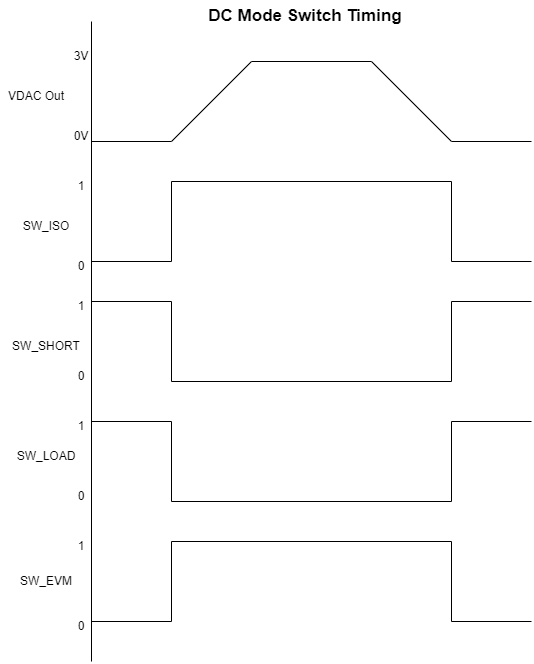

The diagram above was exported from draw.io. Its source (the exported page's mxGraphModel, read from the mxfile embedded in the PNG):
<mxGraphModel dx="959" dy="579" grid="1" gridSize="10" guides="1" tooltips="1" connect="1" arrows="1" fold="1" page="1" pageScale="1" pageWidth="827" pageHeight="1169" math="0" shadow="0">
  <root>
    <mxCell id="0" />
    <mxCell id="1" parent="0" />
    <mxCell id="HaFvgaYcFmaGIsFnHjC4-1" value="" style="endArrow=none;html=1;rounded=0;" edge="1" parent="1">
      <mxGeometry width="50" height="50" relative="1" as="geometry">
        <mxPoint x="200" y="680" as="sourcePoint" />
        <mxPoint x="200" y="40" as="targetPoint" />
      </mxGeometry>
    </mxCell>
    <mxCell id="HaFvgaYcFmaGIsFnHjC4-3" value="" style="endArrow=none;html=1;rounded=0;" edge="1" parent="1">
      <mxGeometry width="50" height="50" relative="1" as="geometry">
        <mxPoint x="280" y="160" as="sourcePoint" />
        <mxPoint x="360" y="80" as="targetPoint" />
      </mxGeometry>
    </mxCell>
    <mxCell id="HaFvgaYcFmaGIsFnHjC4-4" value="" style="endArrow=none;html=1;rounded=0;" edge="1" parent="1">
      <mxGeometry width="50" height="50" relative="1" as="geometry">
        <mxPoint x="360" y="80" as="sourcePoint" />
        <mxPoint x="480" y="80" as="targetPoint" />
      </mxGeometry>
    </mxCell>
    <mxCell id="HaFvgaYcFmaGIsFnHjC4-5" value="" style="endArrow=none;html=1;rounded=0;" edge="1" parent="1">
      <mxGeometry width="50" height="50" relative="1" as="geometry">
        <mxPoint x="480" y="80" as="sourcePoint" />
        <mxPoint x="560" y="160" as="targetPoint" />
      </mxGeometry>
    </mxCell>
    <mxCell id="HaFvgaYcFmaGIsFnHjC4-6" value="" style="endArrow=none;html=1;rounded=0;" edge="1" parent="1">
      <mxGeometry width="50" height="50" relative="1" as="geometry">
        <mxPoint x="200" y="160" as="sourcePoint" />
        <mxPoint x="280" y="160" as="targetPoint" />
      </mxGeometry>
    </mxCell>
    <mxCell id="HaFvgaYcFmaGIsFnHjC4-7" value="" style="endArrow=none;html=1;rounded=0;" edge="1" parent="1">
      <mxGeometry width="50" height="50" relative="1" as="geometry">
        <mxPoint x="640" y="160" as="sourcePoint" />
        <mxPoint x="560" y="160" as="targetPoint" />
      </mxGeometry>
    </mxCell>
    <mxCell id="HaFvgaYcFmaGIsFnHjC4-8" value="VDAC Out" style="text;html=1;strokeColor=none;fillColor=none;align=center;verticalAlign=middle;whiteSpace=wrap;rounded=0;" vertex="1" parent="1">
      <mxGeometry x="110" y="100" width="70" height="30" as="geometry" />
    </mxCell>
    <mxCell id="HaFvgaYcFmaGIsFnHjC4-9" value="SW_ISO" style="text;html=1;strokeColor=none;fillColor=none;align=center;verticalAlign=middle;whiteSpace=wrap;rounded=0;" vertex="1" parent="1">
      <mxGeometry x="125" y="230" width="60" height="30" as="geometry" />
    </mxCell>
    <mxCell id="HaFvgaYcFmaGIsFnHjC4-10" value="" style="endArrow=none;html=1;rounded=0;" edge="1" parent="1">
      <mxGeometry width="50" height="50" relative="1" as="geometry">
        <mxPoint x="200" y="280" as="sourcePoint" />
        <mxPoint x="280" y="280" as="targetPoint" />
      </mxGeometry>
    </mxCell>
    <mxCell id="HaFvgaYcFmaGIsFnHjC4-11" value="" style="endArrow=none;html=1;rounded=0;" edge="1" parent="1">
      <mxGeometry width="50" height="50" relative="1" as="geometry">
        <mxPoint x="280" y="280" as="sourcePoint" />
        <mxPoint x="280" y="200" as="targetPoint" />
      </mxGeometry>
    </mxCell>
    <mxCell id="HaFvgaYcFmaGIsFnHjC4-12" value="" style="endArrow=none;html=1;rounded=0;" edge="1" parent="1">
      <mxGeometry width="50" height="50" relative="1" as="geometry">
        <mxPoint x="560" y="200" as="sourcePoint" />
        <mxPoint x="280" y="200" as="targetPoint" />
      </mxGeometry>
    </mxCell>
    <mxCell id="HaFvgaYcFmaGIsFnHjC4-14" value="" style="endArrow=none;html=1;rounded=0;" edge="1" parent="1">
      <mxGeometry width="50" height="50" relative="1" as="geometry">
        <mxPoint x="560" y="280" as="sourcePoint" />
        <mxPoint x="640" y="280" as="targetPoint" />
      </mxGeometry>
    </mxCell>
    <mxCell id="HaFvgaYcFmaGIsFnHjC4-15" value="" style="endArrow=none;html=1;rounded=0;" edge="1" parent="1">
      <mxGeometry width="50" height="50" relative="1" as="geometry">
        <mxPoint x="560" y="280" as="sourcePoint" />
        <mxPoint x="560" y="200" as="targetPoint" />
      </mxGeometry>
    </mxCell>
    <mxCell id="HaFvgaYcFmaGIsFnHjC4-16" value="SW_SHORT" style="text;html=1;strokeColor=none;fillColor=none;align=center;verticalAlign=middle;whiteSpace=wrap;rounded=0;" vertex="1" parent="1">
      <mxGeometry x="110" y="350" width="90" height="30" as="geometry" />
    </mxCell>
    <mxCell id="HaFvgaYcFmaGIsFnHjC4-17" value="0" style="text;html=1;strokeColor=none;fillColor=none;align=center;verticalAlign=middle;whiteSpace=wrap;rounded=0;" vertex="1" parent="1">
      <mxGeometry x="160" y="270" width="60" height="30" as="geometry" />
    </mxCell>
    <mxCell id="HaFvgaYcFmaGIsFnHjC4-18" value="1" style="text;html=1;strokeColor=none;fillColor=none;align=center;verticalAlign=middle;whiteSpace=wrap;rounded=0;" vertex="1" parent="1">
      <mxGeometry x="160" y="190" width="60" height="30" as="geometry" />
    </mxCell>
    <mxCell id="HaFvgaYcFmaGIsFnHjC4-19" value="3V" style="text;html=1;strokeColor=none;fillColor=none;align=center;verticalAlign=middle;whiteSpace=wrap;rounded=0;" vertex="1" parent="1">
      <mxGeometry x="160" y="60" width="60" height="30" as="geometry" />
    </mxCell>
    <mxCell id="HaFvgaYcFmaGIsFnHjC4-20" value="0V" style="text;html=1;strokeColor=none;fillColor=none;align=center;verticalAlign=middle;whiteSpace=wrap;rounded=0;" vertex="1" parent="1">
      <mxGeometry x="160" y="140" width="60" height="30" as="geometry" />
    </mxCell>
    <mxCell id="HaFvgaYcFmaGIsFnHjC4-21" value="" style="endArrow=none;html=1;rounded=0;" edge="1" parent="1">
      <mxGeometry width="50" height="50" relative="1" as="geometry">
        <mxPoint x="200" y="320" as="sourcePoint" />
        <mxPoint x="280" y="320" as="targetPoint" />
      </mxGeometry>
    </mxCell>
    <mxCell id="HaFvgaYcFmaGIsFnHjC4-22" value="" style="endArrow=none;html=1;rounded=0;" edge="1" parent="1">
      <mxGeometry width="50" height="50" relative="1" as="geometry">
        <mxPoint x="280" y="400" as="sourcePoint" />
        <mxPoint x="280" y="320" as="targetPoint" />
      </mxGeometry>
    </mxCell>
    <mxCell id="HaFvgaYcFmaGIsFnHjC4-23" value="" style="endArrow=none;html=1;rounded=0;" edge="1" parent="1">
      <mxGeometry width="50" height="50" relative="1" as="geometry">
        <mxPoint x="280" y="400" as="sourcePoint" />
        <mxPoint x="560" y="400" as="targetPoint" />
      </mxGeometry>
    </mxCell>
    <mxCell id="HaFvgaYcFmaGIsFnHjC4-24" value="" style="endArrow=none;html=1;rounded=0;" edge="1" parent="1">
      <mxGeometry width="50" height="50" relative="1" as="geometry">
        <mxPoint x="560" y="400" as="sourcePoint" />
        <mxPoint x="560" y="320" as="targetPoint" />
      </mxGeometry>
    </mxCell>
    <mxCell id="HaFvgaYcFmaGIsFnHjC4-25" value="" style="endArrow=none;html=1;rounded=0;" edge="1" parent="1">
      <mxGeometry width="50" height="50" relative="1" as="geometry">
        <mxPoint x="640" y="320" as="sourcePoint" />
        <mxPoint x="560" y="320" as="targetPoint" />
      </mxGeometry>
    </mxCell>
    <mxCell id="HaFvgaYcFmaGIsFnHjC4-26" value="1" style="text;html=1;strokeColor=none;fillColor=none;align=center;verticalAlign=middle;whiteSpace=wrap;rounded=0;" vertex="1" parent="1">
      <mxGeometry x="160" y="310" width="60" height="30" as="geometry" />
    </mxCell>
    <mxCell id="HaFvgaYcFmaGIsFnHjC4-27" value="0" style="text;html=1;strokeColor=none;fillColor=none;align=center;verticalAlign=middle;whiteSpace=wrap;rounded=0;" vertex="1" parent="1">
      <mxGeometry x="160" y="380" width="60" height="30" as="geometry" />
    </mxCell>
    <mxCell id="HaFvgaYcFmaGIsFnHjC4-28" value="SW_LOAD" style="text;html=1;strokeColor=none;fillColor=none;align=center;verticalAlign=middle;whiteSpace=wrap;rounded=0;" vertex="1" parent="1">
      <mxGeometry x="125" y="460" width="60" height="30" as="geometry" />
    </mxCell>
    <mxCell id="HaFvgaYcFmaGIsFnHjC4-29" value="1" style="text;html=1;strokeColor=none;fillColor=none;align=center;verticalAlign=middle;whiteSpace=wrap;rounded=0;" vertex="1" parent="1">
      <mxGeometry x="160" y="430" width="60" height="30" as="geometry" />
    </mxCell>
    <mxCell id="HaFvgaYcFmaGIsFnHjC4-30" value="0" style="text;html=1;strokeColor=none;fillColor=none;align=center;verticalAlign=middle;whiteSpace=wrap;rounded=0;" vertex="1" parent="1">
      <mxGeometry x="160" y="500" width="60" height="30" as="geometry" />
    </mxCell>
    <mxCell id="HaFvgaYcFmaGIsFnHjC4-33" value="" style="endArrow=none;html=1;rounded=0;" edge="1" parent="1">
      <mxGeometry width="50" height="50" relative="1" as="geometry">
        <mxPoint x="200" y="440" as="sourcePoint" />
        <mxPoint x="280" y="440" as="targetPoint" />
      </mxGeometry>
    </mxCell>
    <mxCell id="HaFvgaYcFmaGIsFnHjC4-34" value="" style="endArrow=none;html=1;rounded=0;" edge="1" parent="1">
      <mxGeometry width="50" height="50" relative="1" as="geometry">
        <mxPoint x="280" y="520" as="sourcePoint" />
        <mxPoint x="280" y="440" as="targetPoint" />
      </mxGeometry>
    </mxCell>
    <mxCell id="HaFvgaYcFmaGIsFnHjC4-35" value="" style="endArrow=none;html=1;rounded=0;" edge="1" parent="1">
      <mxGeometry width="50" height="50" relative="1" as="geometry">
        <mxPoint x="280" y="520" as="sourcePoint" />
        <mxPoint x="560" y="520" as="targetPoint" />
      </mxGeometry>
    </mxCell>
    <mxCell id="HaFvgaYcFmaGIsFnHjC4-36" value="" style="endArrow=none;html=1;rounded=0;" edge="1" parent="1">
      <mxGeometry width="50" height="50" relative="1" as="geometry">
        <mxPoint x="560" y="520" as="sourcePoint" />
        <mxPoint x="560" y="440" as="targetPoint" />
      </mxGeometry>
    </mxCell>
    <mxCell id="HaFvgaYcFmaGIsFnHjC4-37" value="" style="endArrow=none;html=1;rounded=0;" edge="1" parent="1">
      <mxGeometry width="50" height="50" relative="1" as="geometry">
        <mxPoint x="640" y="440" as="sourcePoint" />
        <mxPoint x="560" y="440" as="targetPoint" />
      </mxGeometry>
    </mxCell>
    <mxCell id="HaFvgaYcFmaGIsFnHjC4-38" value="" style="endArrow=none;html=1;rounded=0;" edge="1" parent="1">
      <mxGeometry width="50" height="50" relative="1" as="geometry">
        <mxPoint x="200" y="640" as="sourcePoint" />
        <mxPoint x="280" y="640" as="targetPoint" />
      </mxGeometry>
    </mxCell>
    <mxCell id="HaFvgaYcFmaGIsFnHjC4-39" value="" style="endArrow=none;html=1;rounded=0;" edge="1" parent="1">
      <mxGeometry width="50" height="50" relative="1" as="geometry">
        <mxPoint x="280" y="640" as="sourcePoint" />
        <mxPoint x="280" y="560" as="targetPoint" />
      </mxGeometry>
    </mxCell>
    <mxCell id="HaFvgaYcFmaGIsFnHjC4-40" value="" style="endArrow=none;html=1;rounded=0;" edge="1" parent="1">
      <mxGeometry width="50" height="50" relative="1" as="geometry">
        <mxPoint x="560" y="560" as="sourcePoint" />
        <mxPoint x="280" y="560" as="targetPoint" />
      </mxGeometry>
    </mxCell>
    <mxCell id="HaFvgaYcFmaGIsFnHjC4-41" value="" style="endArrow=none;html=1;rounded=0;" edge="1" parent="1">
      <mxGeometry width="50" height="50" relative="1" as="geometry">
        <mxPoint x="560" y="640" as="sourcePoint" />
        <mxPoint x="640" y="640" as="targetPoint" />
      </mxGeometry>
    </mxCell>
    <mxCell id="HaFvgaYcFmaGIsFnHjC4-42" value="" style="endArrow=none;html=1;rounded=0;" edge="1" parent="1">
      <mxGeometry width="50" height="50" relative="1" as="geometry">
        <mxPoint x="560" y="640" as="sourcePoint" />
        <mxPoint x="560" y="560" as="targetPoint" />
      </mxGeometry>
    </mxCell>
    <mxCell id="HaFvgaYcFmaGIsFnHjC4-43" value="1" style="text;html=1;strokeColor=none;fillColor=none;align=center;verticalAlign=middle;whiteSpace=wrap;rounded=0;" vertex="1" parent="1">
      <mxGeometry x="160" y="550" width="60" height="30" as="geometry" />
    </mxCell>
    <mxCell id="HaFvgaYcFmaGIsFnHjC4-44" value="0" style="text;html=1;strokeColor=none;fillColor=none;align=center;verticalAlign=middle;whiteSpace=wrap;rounded=0;" vertex="1" parent="1">
      <mxGeometry x="160" y="630" width="60" height="30" as="geometry" />
    </mxCell>
    <mxCell id="HaFvgaYcFmaGIsFnHjC4-45" value="SW_EVM" style="text;html=1;strokeColor=none;fillColor=none;align=center;verticalAlign=middle;whiteSpace=wrap;rounded=0;" vertex="1" parent="1">
      <mxGeometry x="125" y="585" width="60" height="30" as="geometry" />
    </mxCell>
    <mxCell id="HaFvgaYcFmaGIsFnHjC4-46" value="DC Mode Switch Timing" style="text;html=1;strokeColor=none;fillColor=none;align=center;verticalAlign=middle;whiteSpace=wrap;rounded=0;fontStyle=1;fontSize=17;" vertex="1" parent="1">
      <mxGeometry x="316" y="20" width="196" height="30" as="geometry" />
    </mxCell>
  </root>
</mxGraphModel>